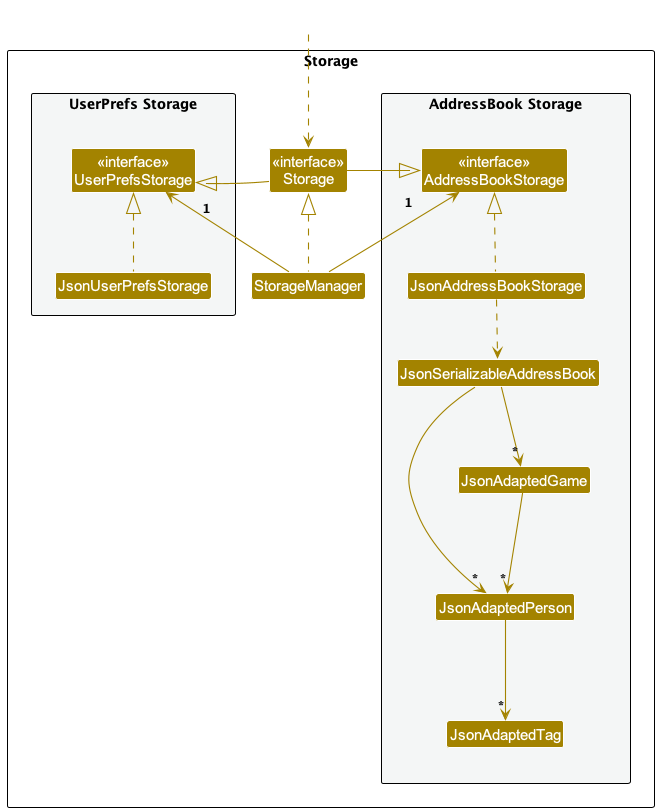

The diagram above was rendered by PlantUML. Its source (embedded in the PNG):
@startuml
!include style.puml
skinparam arrowThickness 1.1
skinparam arrowColor STORAGE_COLOR
skinparam classBackgroundColor STORAGE_COLOR

package Storage as StoragePackage {

package "UserPrefs Storage" #F4F6F6{
Class "<<interface>>\nUserPrefsStorage" as UserPrefsStorage
Class JsonUserPrefsStorage
}

Class "<<interface>>\nStorage" as Storage
Class StorageManager

package "AddressBook Storage" #F4F6F6{
Class "<<interface>>\nAddressBookStorage" as AddressBookStorage
Class JsonAddressBookStorage
Class JsonSerializableAddressBook
Class JsonAdaptedPerson
Class JsonAdaptedTag
Class JsonAdaptedGame
}

}

Class HiddenOutside #FFFFFF
HiddenOutside ..> Storage

StorageManager .up.|> Storage
StorageManager -up-> "1" UserPrefsStorage
StorageManager -up-> "1" AddressBookStorage

Storage -left-|> UserPrefsStorage
Storage -right-|> AddressBookStorage

JsonUserPrefsStorage .up.|> UserPrefsStorage
JsonAddressBookStorage .up.|> AddressBookStorage
JsonAddressBookStorage ..> JsonSerializableAddressBook
JsonSerializableAddressBook --> "*" JsonAdaptedPerson
JsonSerializableAddressBook --> "*" JsonAdaptedGame
JsonAdaptedPerson --> "*" JsonAdaptedTag
JsonAdaptedGame --> "*" JsonAdaptedPerson

@enduml